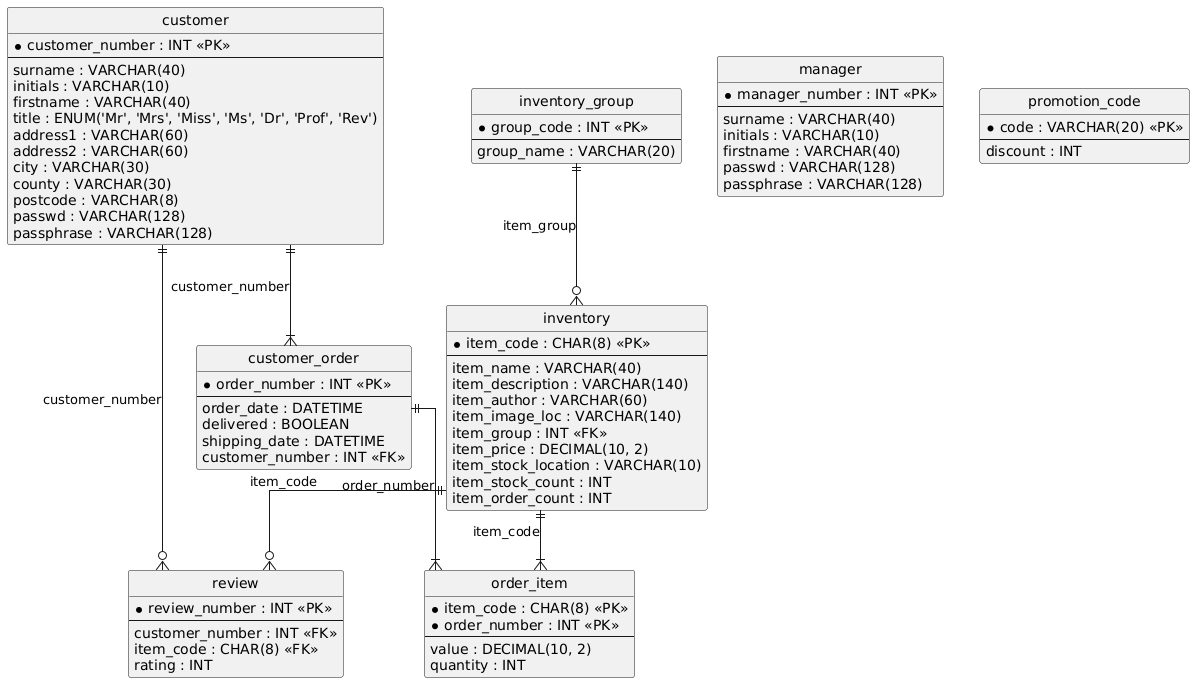

The diagram above was rendered by PlantUML. Its source (embedded in the PNG):
@startuml
hide circle
skinparam linetype ortho

entity "inventory_group" as inventory_group {
  * group_code : INT <<PK>>
  --
  group_name : VARCHAR(20)
}

entity "inventory" as inventory {
  * item_code : CHAR(8) <<PK>>
  --
  item_name : VARCHAR(40)
  item_description : VARCHAR(140)
  item_author : VARCHAR(60)
  item_image_loc : VARCHAR(140)
  item_group : INT <<FK>>
  item_price : DECIMAL(10, 2)
  item_stock_location : VARCHAR(10)
  item_stock_count : INT
  item_order_count : INT
}

entity "customer" as customer {
  * customer_number : INT <<PK>>
  --
  surname : VARCHAR(40)
  initials : VARCHAR(10)
  firstname : VARCHAR(40)
  title : ENUM('Mr', 'Mrs', 'Miss', 'Ms', 'Dr', 'Prof', 'Rev')
  address1 : VARCHAR(60)
  address2 : VARCHAR(60)
  city : VARCHAR(30)
  county : VARCHAR(30)
  postcode : VARCHAR(8)
  passwd : VARCHAR(128)
  passphrase : VARCHAR(128)
}

entity "customer_order" as customer_order {
  * order_number : INT <<PK>>
  --
  order_date : DATETIME
  delivered : BOOLEAN
  shipping_date : DATETIME
  customer_number : INT <<FK>>
}

entity "order_item" as order_item {
  * item_code : CHAR(8) <<PK>>
  * order_number : INT <<PK>>
  --
  value : DECIMAL(10, 2)
  quantity : INT
}

entity "manager" as manager {
  * manager_number : INT <<PK>>
  --
  surname : VARCHAR(40)
  initials : VARCHAR(10)
  firstname : VARCHAR(40)
  passwd : VARCHAR(128)
  passphrase : VARCHAR(128)
}

entity "review" as review {
  * review_number : INT <<PK>>
  --
  customer_number : INT <<FK>>
  item_code : CHAR(8) <<FK>>
  rating : INT
}

entity "promotion_code" as promotion_code {
  * code : VARCHAR(20) <<PK>>
  --
  discount : INT
}

inventory_group ||--o{ inventory : "item_group"
customer ||--|{ customer_order : "customer_number"
customer_order ||--|{ order_item : "order_number"
inventory ||--|{ order_item : "item_code"
customer ||--o{ review : "customer_number"
inventory ||--o{ review : "item_code"
@enduml